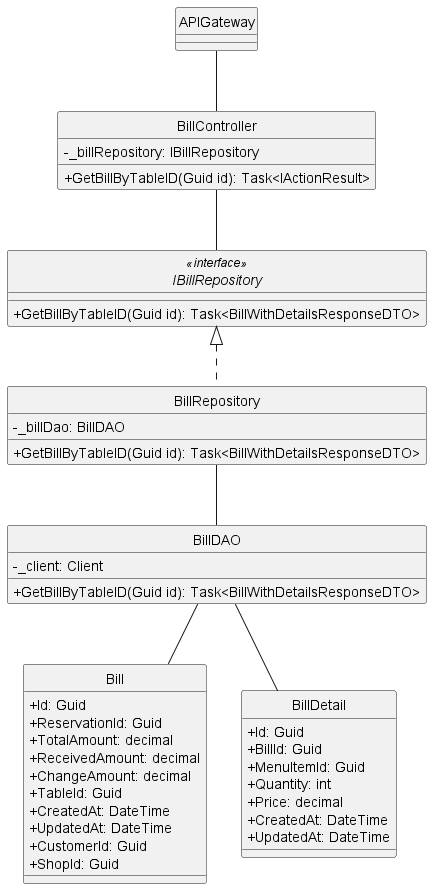

The diagram above was rendered by PlantUML. Its source (embedded in the PNG):
@startuml
hide circle
skinparam classAttributeIconSize 0

class APIGateway {
}

class BillController {
    - _billRepository: IBillRepository
    + GetBillByTableID(Guid id): Task<IActionResult>
}

interface IBillRepository<<interface>> {
    + GetBillByTableID(Guid id): Task<BillWithDetailsResponseDTO>
}

class BillRepository {
    - _billDao: BillDAO
    + GetBillByTableID(Guid id): Task<BillWithDetailsResponseDTO>
}

class BillDAO {
    - _client: Client
    + GetBillByTableID(Guid id): Task<BillWithDetailsResponseDTO>
}


class Bill {
    + Id: Guid
    + ReservationId: Guid
    + TotalAmount: decimal
    + ReceivedAmount: decimal
    + ChangeAmount: decimal
    + TableId: Guid
    + CreatedAt: DateTime
    + UpdatedAt: DateTime
    + CustomerId: Guid
    + ShopId: Guid
}

class BillDetail {
    + Id: Guid
    + BillId: Guid
    + MenuItemId: Guid
    + Quantity: int
    + Price: decimal
    + CreatedAt: DateTime
    + UpdatedAt: DateTime
}

APIGateway -- BillController
BillController -- IBillRepository
IBillRepository <|.. BillRepository
BillRepository -- BillDAO
BillDAO -- Bill
BillDAO -- BillDetail

@enduml